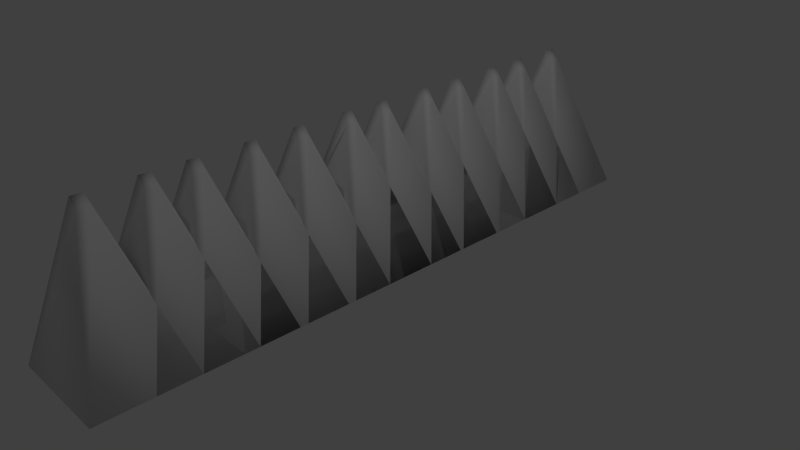 # Source: kolce.blend  (saved by Blender 2.67.0; exported with 4.5.12 LTS)
import bpy
from mathutils import Matrix  # noqa: F401  (used for matrix-valued properties, if any)

bpy.ops.wm.read_factory_settings(use_empty=True)
scene = bpy.context.scene
scene.name = 'Scene'

# ---- collections
col_collection_1 = bpy.data.collections.new('Collection 1'); scene.collection.children.link(col_collection_1)

# ---- materials (node trees are filled in below, after node groups)
mat_material_001 = bpy.data.materials.new('Material.001')
mat_material_001.alpha_threshold = 0.0
mat_material_001.use_transparent_shadow = False
mat_material_001.roughness = 0.5
mat_material_001.line_color = (0.0, 0.0, 0.0, 1.0)

# ---- material node trees

# ---- world
world_world = bpy.data.worlds.new('World'); scene.world = world_world
world_world.color = (0.05088, 0.05088, 0.05088)
world_world.use_sun_shadow = False
world_world.sun_shadow_jitter_overblur = 0.0
world_world.cycles.sampling_method = 'MANUAL'
world_world.cycles.sample_map_resolution = 256

# ---- cameras
cam_camera = bpy.data.cameras.new('Camera')
cam_camera.clip_end = 100.0
cam_camera.lens = 35.0
cam_camera.sensor_width = 32.0
cam_camera.sensor_height = 18.0
cam_camera.ortho_scale = 7.314
cam_camera.dof.focus_distance = 0.0
cam_camera.dof.aperture_fstop = 128.0

# ---- lights
light_lamp = bpy.data.lights.new('Lamp', 'POINT')
light_lamp.transmission_factor = 0.0
light_lamp.cutoff_distance = 30.0
light_lamp.energy = 100.0
light_lamp.shadow_buffer_clip_start = 1.001
light_lamp.shadow_soft_size = 0.1
light_lamp.shadow_maximum_resolution = 0.006
light_lamp.use_absolute_resolution = True
light_lamp.cycles.use_multiple_importance_sampling = False

# ---- meshes
me_cube_005 = bpy.data.meshes.new('Cube.005')
me_cube_005.from_pydata([(-1.0, 8.409, -1.0), (-1.0, 10.41, -1.0), (1.0, 10.41, -1.0), (1.0, 8.409, -1.0), (-0.06078, 9.229, 1.0), (-0.05658, 9.465, 1.0), (0.04619, 9.483, 0.8517), (0.03809, 9.246, 0.8517), (-1.0, 10.41, -1.0), (-1.0, 12.41, -1.0), (1.0, 12.41, -1.0), (1.0, 10.41, -1.0), (-0.06078, 11.23, 1.0), (-0.05658, 11.47, 1.0), (0.04619, 11.49, 0.8517), (0.03809, 11.25, 0.8517), (-1.0, 7.276, -1.0), (-1.0, 9.276, -1.0), (1.0, 9.276, -1.0), (1.0, 7.276, -1.0), (-0.06078, 8.096, 1.0), (-0.05658, 8.332, 1.0), (0.04619, 8.35, 0.8517), (0.03809, 8.113, 0.8517), (-1.0, 9.28, -1.0), (-1.0, 11.28, -1.0), (1.0, 11.28, -1.0), (1.0, 9.28, -1.0), (-0.06078, 10.1, 1.0), (-0.05658, 10.34, 1.0), (0.04619, 10.35, 0.8517), (0.03809, 10.12, 0.8517), (-1.0, 0.1328, -1.0), (-1.0, 2.133, -1.0), (1.0, 2.133, -1.0), (1.0, 0.1328, -1.0), (-0.06078, 0.9525, 1.0), (-0.05658, 1.189, 1.0), (0.04619, 1.207, 0.8517), (0.03809, 0.97, 0.8517), (-1.0, 2.137, -1.0), (-1.0, 4.137, -1.0), (1.0, 4.137, -1.0), (1.0, 2.137, -1.0), (-0.06078, 2.957, 1.0), (-0.05658, 3.193, 1.0), (0.04619, 3.211, 0.8517), (0.03809, 2.974, 0.8517), (-1.0, -1.0, -1.0), (-1.0, 1.0, -1.0), (1.0, 1.0, -1.0), (1.0, -1.0, -1.0), (-0.06078, -0.1803, 1.0), (-0.05658, 0.05598, 1.0), (0.04619, 0.07414, 0.8517), (0.03809, -0.1628, 0.8517), (-1.0, 1.004, -1.0), (-1.0, 3.004, -1.0), (1.0, 3.004, -1.0), (1.0, 1.004, -1.0), (-0.06078, 1.824, 1.0), (-0.05658, 2.06, 1.0), (0.04619, 2.079, 0.8517), (0.03809, 1.842, 0.8517), (-1.0, 4.316, -1.0), (-1.0, 6.316, -1.0), (1.0, 6.316, -1.0), (1.0, 4.316, -1.0), (-0.06078, 5.136, 1.0), (-0.05658, 5.372, 1.0), (0.04619, 5.39, 0.8517), (0.03809, 5.153, 0.8517), (-1.0, 6.32, -1.0), (-1.0, 8.32, -1.0), (1.0, 8.32, -1.0), (1.0, 6.32, -1.0), (-0.06078, 7.14, 1.0), (-0.05658, 7.376, 1.0), (0.04619, 7.394, 0.8517), (0.03809, 7.157, 0.8517), (-1.0, 3.183, -1.0), (-1.0, 5.183, -1.0), (1.0, 5.183, -1.0), (1.0, 3.183, -1.0), (-0.06078, 4.003, 1.0), (-0.05658, 4.239, 1.0), (0.04619, 4.257, 0.8517), (0.03809, 4.02, 0.8517), (-1.0, 5.187, -1.0), (-1.0, 7.187, -1.0), (1.0, 7.187, -1.0), (1.0, 5.187, -1.0), (-0.06078, 6.007, 1.0), (-0.05658, 6.243, 1.0), (0.04619, 6.262, 0.8517), (0.03809, 6.025, 0.8517)], [], [(4, 5, 1, 0), (5, 6, 2, 1), (6, 7, 3, 2), (7, 4, 0, 3), (0, 1, 2, 3), (7, 6, 5, 4), (12, 13, 9, 8), (13, 14, 10, 9), (14, 15, 11, 10), (15, 12, 8, 11), (8, 9, 10, 11), (15, 14, 13, 12), (20, 21, 17, 16), (21, 22, 18, 17), (22, 23, 19, 18), (23, 20, 16, 19), (16, 17, 18, 19), (23, 22, 21, 20), (28, 29, 25, 24), (29, 30, 26, 25), (30, 31, 27, 26), (31, 28, 24, 27), (24, 25, 26, 27), (31, 30, 29, 28), (36, 37, 33, 32), (37, 38, 34, 33), (38, 39, 35, 34), (39, 36, 32, 35), (32, 33, 34, 35), (39, 38, 37, 36), (44, 45, 41, 40), (45, 46, 42, 41), (46, 47, 43, 42), (47, 44, 40, 43), (40, 41, 42, 43), (47, 46, 45, 44), (52, 53, 49, 48), (53, 54, 50, 49), (54, 55, 51, 50), (55, 52, 48, 51), (48, 49, 50, 51), (55, 54, 53, 52), (60, 61, 57, 56), (61, 62, 58, 57), (62, 63, 59, 58), (63, 60, 56, 59), (56, 57, 58, 59), (63, 62, 61, 60), (68, 69, 65, 64), (69, 70, 66, 65), (70, 71, 67, 66), (71, 68, 64, 67), (64, 65, 66, 67), (71, 70, 69, 68), (76, 77, 73, 72), (77, 78, 74, 73), (78, 79, 75, 74), (79, 76, 72, 75), (72, 73, 74, 75), (79, 78, 77, 76), (84, 85, 81, 80), (85, 86, 82, 81), (86, 87, 83, 82), (87, 84, 80, 83), (80, 81, 82, 83), (87, 86, 85, 84), (92, 93, 89, 88), (93, 94, 90, 89), (94, 95, 91, 90), (95, 92, 88, 91), (88, 89, 90, 91), (95, 94, 93, 92)])
me_cube_005.polygons.foreach_set('use_smooth', [True] * 72)
_uv = me_cube_005.uv_layers.new(name='UVMap')
_uv.uv.foreach_set('vector', [0.4146, 0.2294, 0.4298, 0.2146, 0.6288, 0.2987, 0.4994, 0.4234, 0.4298, 0.2146, 0.4428, 0.2047, 0.6288, 0.119, 0.6288, 0.2987, 0.4428, 0.2047, 0.4266, 0.1909, 0.4938, 0.0004139, 0.6288, 0.119, 0.0, 0.0, 1.0, 0.0, 1.0, 1.0, 0.0, 1.0, 0.0, 0.0, 1.0, 0.0, 1.0, 1.0, 0.0, 1.0, 0.0, 0.0, 1.0, 0.0, 1.0, 1.0, 0.0, 1.0, 0.2546, 0.2215, 0.2758, 0.2213, 0.3606, 0.42, 0.1809, 0.42, 0.0, 0.0, 1.0, 0.0, 1.0, 1.0, 0.0, 1.0, 0.6917, 0.9992, 0.6704, 0.9996, 0.5952, 0.8121, 0.7749, 0.8121, 0.0, 0.0, 1.0, 0.0, 1.0, 1.0, 0.0, 1.0, 0.0, 0.0, 1.0, 0.0, 1.0, 1.0, 0.0, 1.0, 0.0, 0.0, 1.0, 0.0, 1.0, 1.0, 0.0, 1.0, 0.07406, 0.421, 0.09529, 0.4208, 0.1801, 0.6195, 0.0004139, 0.6195, 0.0, 0.0, 1.0, 0.0, 1.0, 1.0, 0.0, 1.0, 0.09692, 0.8075, 0.07563, 0.8078, 0.0004139, 0.6203, 0.1801, 0.6203, 0.0, 0.0, 1.0, 0.0, 1.0, 1.0, 0.0, 1.0, 0.0, 0.0, 1.0, 0.0, 1.0, 1.0, 0.0, 1.0, 0.0, 0.0, 1.0, 0.0, 1.0, 1.0, 0.0, 1.0, 0.07406, 0.2215, 0.09529, 0.2213, 0.1801, 0.42, 0.0004139, 0.42, 0.0, 0.0, 1.0, 0.0, 1.0, 1.0, 0.0, 1.0, 0.8722, 0.9992, 0.8509, 0.9996, 0.7757, 0.8121, 0.9554, 0.8121, 0.0, 0.0, 1.0, 0.0, 1.0, 1.0, 0.0, 1.0, 0.0, 0.0, 1.0, 0.0, 1.0, 1.0, 0.0, 1.0, 0.0, 0.0, 1.0, 0.0, 1.0, 1.0, 0.0, 1.0, 0.0, 0.0, 1.0, 0.0, 1.0, 1.0, 0.0, 1.0, 0.0, 0.0, 1.0, 0.0, 1.0, 1.0, 0.0, 1.0, 0.8722, 0.8109, 0.8509, 0.8113, 0.7757, 0.6238, 0.9554, 0.6238, 0.0, 0.0, 1.0, 0.0, 1.0, 1.0, 0.0, 1.0, 0.0, 0.0, 1.0, 0.0, 1.0, 1.0, 0.0, 1.0, 0.0, 0.0, 1.0, 0.0, 1.0, 1.0, 0.0, 1.0, 0.2546, 0.6205, 0.2758, 0.6203, 0.3606, 0.819, 0.1809, 0.819, 0.0, 0.0, 1.0, 0.0, 1.0, 1.0, 0.0, 1.0, 0.9066, 0.2236, 0.8853, 0.2239, 0.8101, 0.03645, 0.9898, 0.03645, 0.0, 0.0, 1.0, 0.0, 1.0, 1.0, 0.0, 1.0, 0.0, 0.0, 1.0, 0.0, 1.0, 1.0, 0.0, 1.0, 0.0, 0.0, 1.0, 0.0, 1.0, 1.0, 0.0, 1.0, 0.2546, 0.421, 0.2758, 0.4208, 0.3606, 0.6195, 0.1809, 0.6195, 0.0, 0.0, 1.0, 0.0, 1.0, 1.0, 0.0, 1.0, 0.8722, 0.6114, 0.8509, 0.6118, 0.7757, 0.4243, 0.9554, 0.4243, 0.0, 0.0, 1.0, 0.0, 1.0, 1.0, 0.0, 1.0, 0.0, 0.0, 1.0, 0.0, 1.0, 1.0, 0.0, 1.0, 0.0, 0.0, 1.0, 0.0, 1.0, 1.0, 0.0, 1.0, 0.2283, 0.01033, 0.247, 0.0004139, 0.4138, 0.1377, 0.2543, 0.2205, 0.0, 0.0, 1.0, 0.0, 1.0, 1.0, 0.0, 1.0, 0.205, 0.0004139, 0.2149, 0.01926, 0.08153, 0.171, 0.0004139, 0.01067, 0.2149, 0.01926, 0.2283, 0.01033, 0.2543, 0.2205, 0.08153, 0.171, 0.0, 0.0, 1.0, 0.0, 1.0, 1.0, 0.0, 1.0, 0.0, 0.0, 1.0, 0.0, 1.0, 1.0, 0.0, 1.0, 0.7033, 0.2249, 0.7245, 0.2248, 0.8093, 0.4234, 0.6296, 0.4234, 0.0, 0.0, 1.0, 0.0, 1.0, 1.0, 0.0, 1.0, 0.6917, 0.8109, 0.6704, 0.8113, 0.5952, 0.6238, 0.7749, 0.6238, 0.0, 0.0, 1.0, 0.0, 1.0, 1.0, 0.0, 1.0, 0.0, 0.0, 1.0, 0.0, 1.0, 1.0, 0.0, 1.0, 0.0, 0.0, 1.0, 0.0, 1.0, 1.0, 0.0, 1.0, 0.7033, 0.0005737, 0.7245, 0.0004139, 0.8093, 0.1991, 0.6296, 0.1991, 0.0, 0.0, 1.0, 0.0, 1.0, 1.0, 0.0, 1.0, 0.5111, 0.8109, 0.4898, 0.8113, 0.4146, 0.6238, 0.5943, 0.6238, 0.0, 0.0, 1.0, 0.0, 1.0, 1.0, 0.0, 1.0, 0.0, 0.0, 1.0, 0.0, 1.0, 1.0, 0.0, 1.0, 0.0, 0.0, 1.0, 0.0, 1.0, 1.0, 0.0, 1.0, 0.6688, 0.4244, 0.69, 0.4243, 0.7749, 0.623, 0.5952, 0.623, 0.0, 0.0, 1.0, 0.0, 1.0, 1.0, 0.0, 1.0, 0.9066, 0.4119, 0.8853, 0.4122, 0.8101, 0.2248, 0.9898, 0.2248, 0.0, 0.0, 1.0, 0.0, 1.0, 1.0, 0.0, 1.0, 0.0, 0.0, 1.0, 0.0, 1.0, 1.0, 0.0, 1.0, 0.0, 0.0, 1.0, 0.0, 1.0, 1.0, 0.0, 1.0, 0.4883, 0.4244, 0.5095, 0.4243, 0.5943, 0.623, 0.4146, 0.623, 0.0, 0.0, 1.0, 0.0, 1.0, 1.0, 0.0, 1.0, 0.09692, 0.9958, 0.07563, 0.9961, 0.0004139, 0.8086, 0.1801, 0.8086, 0.0, 0.0, 1.0, 0.0, 1.0, 1.0, 0.0, 1.0, 0.0, 0.0, 1.0, 0.0, 1.0, 1.0, 0.0, 1.0, 0.0, 0.0, 1.0, 0.0, 1.0, 1.0, 0.0, 1.0])
me_cube_005.materials.append(mat_material_001)
me_cube_005.use_remesh_preserve_volume = False
me_cube_005.use_remesh_preserve_attributes = False
me_cube_005.use_mirror_vertex_groups = False
me_cube_005.update()

# ---- objects
ob_cube_001 = bpy.data.objects.new('Cube.001', me_cube_005)
ob_lamp = bpy.data.objects.new('Lamp', light_lamp)
ob_camera = bpy.data.objects.new('Camera', cam_camera)

# ---- transforms, parenting, visibility, modifiers, constraints
ob_cube_001.location = (0.0, -3.588, 0.9936)
ob_cube_001.scale = (0.7033, 0.6221, 1.0)
ob_cube_001.lineart.crease_threshold = 0.0
ob_lamp.location = (4.076, 1.005, 5.904)
ob_lamp.rotation_euler = (0.6503, 0.05522, 1.866)
ob_lamp.lock_rotations_4d = False
ob_lamp.empty_display_type = 'ARROWS'
ob_lamp.color = (0.0, 0.0, 0.0, 0.0)
ob_lamp.lineart.crease_threshold = 0.0
ob_camera.location = (7.481, -6.508, 5.344)
ob_camera.rotation_euler = (1.109, 0.01082, 0.8149)
ob_camera.lock_rotations_4d = False
ob_camera.empty_display_type = 'ARROWS'
ob_camera.color = (0.0, 0.0, 0.0, 0.0)
ob_camera.display_type = 'WIRE'
ob_camera.lineart.crease_threshold = 0.0

# ---- collection membership
col_collection_1.objects.link(ob_cube_001)
col_collection_1.objects.link(ob_lamp)
col_collection_1.objects.link(ob_camera)

# ---- scene / render settings (as saved in the file)
scene.camera = ob_camera
scene.frame_start = 1; scene.frame_end = 250; scene.frame_set(1)
scene.render.engine = 'BLENDER_EEVEE_NEXT'
scene.render.image_settings.color_mode = 'RGB'
scene.render.image_settings.compression = 90
scene.render.resolution_percentage = 50
scene.render.dither_intensity = 0.0
scene.cycles.use_denoising = False
scene.cycles.samples = 10
scene.cycles.sampling_pattern = 'TABULATED_SOBOL'
scene.cycles.light_sampling_threshold = 0.0
scene.cycles.use_adaptive_sampling = False
scene.cycles.use_light_tree = False
scene.cycles.blur_glossy = 0.0
scene.cycles.volume_bounces = 1
scene.cycles.pixel_filter_type = 'GAUSSIAN'
scene.cycles.sample_clamp_indirect = 0.0
scene.view_settings.view_transform = 'Standard'
bpy.context.view_layer.update()
